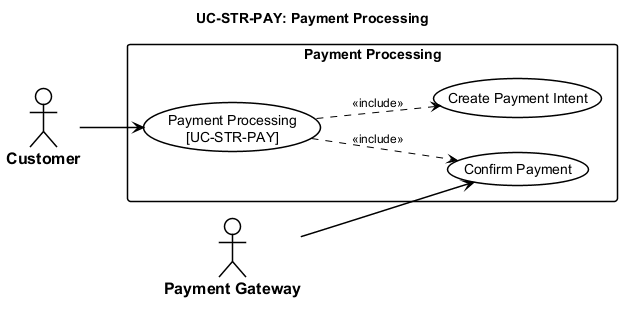

The diagram above was rendered by PlantUML. Its source (embedded in the PNG):
@startuml usecase-stf-payment-processing
left to right direction

<style>
  root {
    FontName "Arial"
    FontSize 14
    Shadowing 0
  }
  actor {
    BackGroundColor #FFFFFF
    LineColor #000000
    LineThickness 1.5
    FontColor #000000
    FontStyle bold
    FontSize 16
  }
  usecase {
    BackGroundColor #FFFFFF
    LineColor #000000
    LineThickness 1.5
    FontColor #000000
  }
  rectangle {
    BackGroundColor #FFFFFF
    LineColor #000000
    LineThickness 1.5
    FontStyle bold
  }
  arrow {
    LineColor #000000
    LineThickness 1.5
    FontSize 12
  }
</style>
title UC-STR-PAY: Payment Processing

actor "Customer" as Cust
actor "Payment Gateway" as GW

rectangle "Payment Processing" {
  usecase "Payment Processing\n[UC-STR-PAY]" as UC_MAIN
  usecase "Create Payment Intent" as UC_INTENT
  usecase "Confirm Payment" as UC_CONFIRM

  UC_MAIN ..> UC_INTENT : <<include>>
  UC_MAIN ..> UC_CONFIRM : <<include>>
}

Cust --> UC_MAIN
GW --> UC_CONFIRM

@enduml